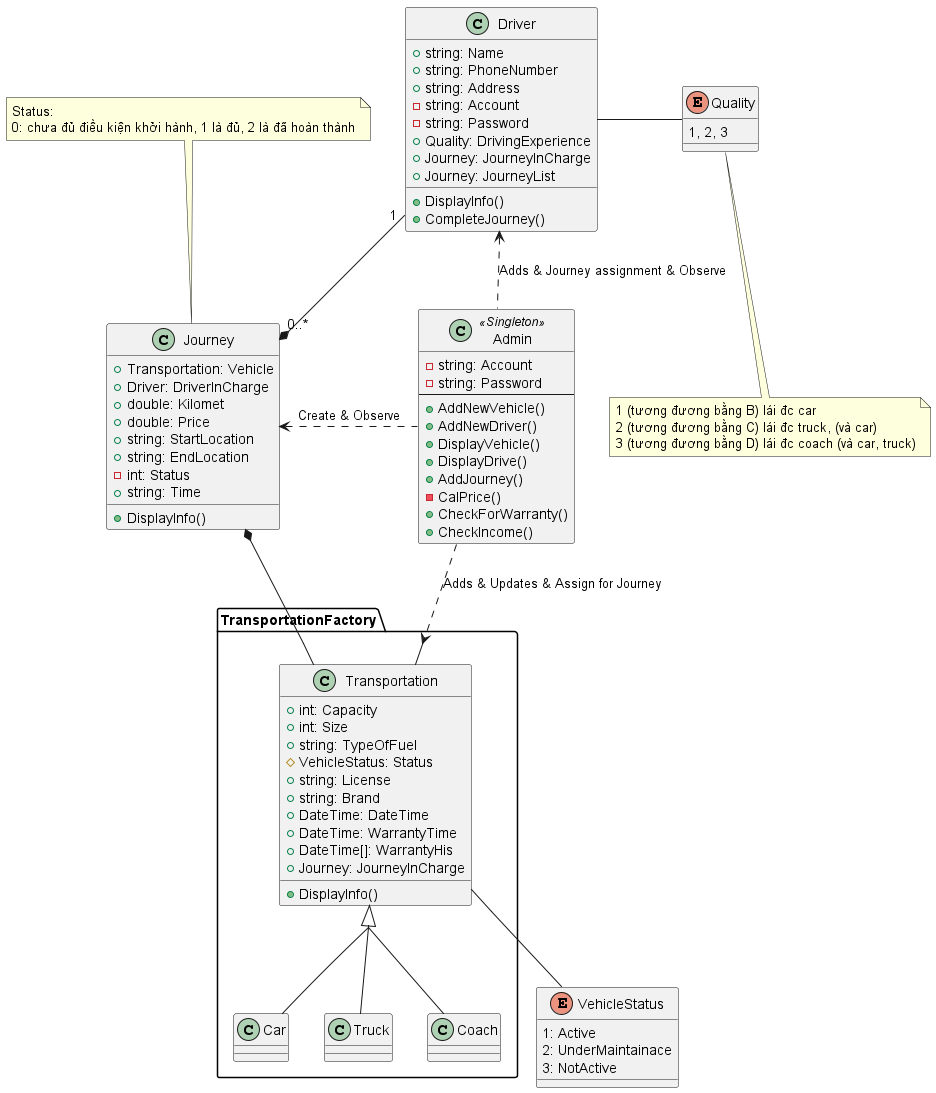

The diagram above was rendered by PlantUML. Its source (embedded in the PNG):
@startuml quan_ly_xe
skinparam groupInheritance 3

package TransportationFactory <<Folder>>{

    class Transportation{
        + int: Capacity
        + int: Size
        + string: TypeOfFuel
        # VehicleStatus: Status
        + string: License
        + string: Brand
        + DateTime: DateTime
        + DateTime: WarrantyTime
        + DateTime[]: WarrantyHis
        + Journey: JourneyInCharge
        + DisplayInfo()
    }

    class Car{
    }

    class Truck{
    }

    class Coach {
    }
}

enum VehicleStatus{
    1: Active
    2: UnderMaintainace
    3: NotActive
}
class Driver{
    + string: Name
    + string: PhoneNumber
    + string: Address
    - string: Account
    - string: Password
    + Quality: DrivingExperience
    + Journey: JourneyInCharge
    + Journey: JourneyList
    + DisplayInfo()
    + CompleteJourney() 
}

class Journey{
    + Transportation: Vehicle
    + Driver: DriverInCharge
    + double: Kilomet
    + double: Price
    + string: StartLocation
    + string: EndLocation
    - int: Status
    + string: Time
    + DisplayInfo()
}

note top of Journey
Status:
0: chưa đủ điều kiện khởi hành, 1 là đủ, 2 là đã hoàn thành
end note

class Admin <<Singleton>>{
    - string: Account
    - string: Password
    --
    + AddNewVehicle()
    + AddNewDriver()
    + DisplayVehicle()
    + DisplayDrive()
    + AddJourney()
    - CalPrice()
    + CheckForWarranty()
    + CheckIncome()
}

enum Quality{
    1, 2, 3
}

note bottom of Quality
1 (tương đương bằng B) lái đc car 
2 (tương đương bằng C) lái đc truck, (và car)
3 (tương đương bằng D) lái đc coach (và car, truck)
end note

Transportation <|-- Truck
Transportation <|-- Car
Transportation <|-- Coach
Driver -right- Quality
Driver "1"-down-* "0..*"Journey
VehicleStatus -up- Transportation
Admin -down[dashed]-> Transportation: Adds & Updates & Assign for Journey
Admin -left[dashed]-> Driver: Adds & Journey assignment & Observe
Journey <-right[dashed]- Admin: Create & Observe
Transportation -left-*Journey
@enduml